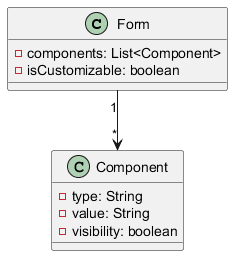

The diagram above was rendered by PlantUML. Its source (embedded in the PNG):
@startuml
class Form {
  - components: List<Component>
  - isCustomizable: boolean
}

class Component {
  - type: String
  - value: String
  - visibility: boolean
}

Form "1" --> "*" Component
@enduml